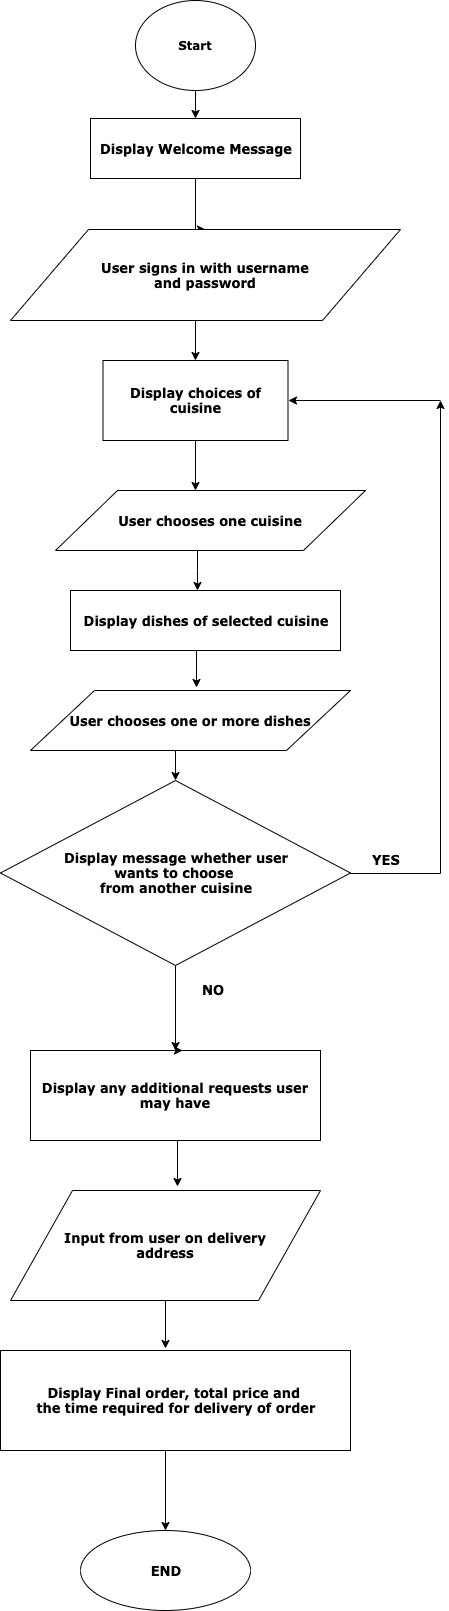

The diagram above was exported from draw.io. Its source (the exported page's mxGraphModel, read from the mxfile embedded in the PNG):
<mxGraphModel dx="946" dy="5145" grid="1" gridSize="10" guides="1" tooltips="1" connect="1" arrows="1" fold="1" page="1" pageScale="1" pageWidth="827" pageHeight="1169" math="0" shadow="0">
  <root>
    <mxCell id="0" />
    <mxCell id="1" parent="0" />
    <mxCell id="m6T35uPaQVd4ie_T8zF3-35" style="edgeStyle=orthogonalEdgeStyle;rounded=0;orthogonalLoop=1;jettySize=auto;html=1;exitX=0.5;exitY=1;exitDx=0;exitDy=0;entryX=0.5;entryY=0;entryDx=0;entryDy=0;fontFamily=Verdana;fontSize=13;fontStyle=1" parent="1" source="m6T35uPaQVd4ie_T8zF3-1" target="m6T35uPaQVd4ie_T8zF3-7" edge="1">
      <mxGeometry relative="1" as="geometry">
        <Array as="points">
          <mxPoint x="325" y="-3981" />
        </Array>
      </mxGeometry>
    </mxCell>
    <mxCell id="m6T35uPaQVd4ie_T8zF3-1" value="&lt;font style=&quot;font-size: 13px;&quot;&gt;&lt;span style=&quot;font-size: 13px;&quot;&gt;Display Welcome Message&lt;/span&gt;&lt;/font&gt;" style="rounded=0;whiteSpace=wrap;html=1;fontFamily=Verdana;fontSize=13;fontStyle=1" parent="1" vertex="1">
      <mxGeometry x="220" y="-4092" width="210" height="60" as="geometry" />
    </mxCell>
    <mxCell id="m6T35uPaQVd4ie_T8zF3-33" style="edgeStyle=orthogonalEdgeStyle;rounded=0;orthogonalLoop=1;jettySize=auto;html=1;exitX=0.5;exitY=1;exitDx=0;exitDy=0;entryX=0.5;entryY=0;entryDx=0;entryDy=0;fontFamily=Verdana;fontSize=13;fontStyle=1" parent="1" source="m6T35uPaQVd4ie_T8zF3-7" target="m6T35uPaQVd4ie_T8zF3-9" edge="1">
      <mxGeometry relative="1" as="geometry">
        <Array as="points">
          <mxPoint x="325" y="-3899" />
        </Array>
      </mxGeometry>
    </mxCell>
    <mxCell id="m6T35uPaQVd4ie_T8zF3-7" value="User signs in with username &lt;br&gt;and password" style="shape=parallelogram;perimeter=parallelogramPerimeter;whiteSpace=wrap;html=1;fontFamily=Verdana;fontSize=13;fontStyle=1" parent="1" vertex="1">
      <mxGeometry x="140" y="-3981" width="390" height="91" as="geometry" />
    </mxCell>
    <mxCell id="m6T35uPaQVd4ie_T8zF3-31" style="edgeStyle=orthogonalEdgeStyle;rounded=0;orthogonalLoop=1;jettySize=auto;html=1;exitX=0.5;exitY=1;exitDx=0;exitDy=0;entryX=0.452;entryY=0;entryDx=0;entryDy=0;entryPerimeter=0;fontFamily=Verdana;fontSize=13;fontStyle=1" parent="1" source="m6T35uPaQVd4ie_T8zF3-9" target="m6T35uPaQVd4ie_T8zF3-12" edge="1">
      <mxGeometry relative="1" as="geometry" />
    </mxCell>
    <mxCell id="m6T35uPaQVd4ie_T8zF3-47" style="edgeStyle=orthogonalEdgeStyle;rounded=0;orthogonalLoop=1;jettySize=auto;html=1;fontFamily=Verdana;fontSize=13;entryX=1;entryY=0.5;entryDx=0;entryDy=0;fontStyle=1" parent="1" target="m6T35uPaQVd4ie_T8zF3-9" edge="1">
      <mxGeometry relative="1" as="geometry">
        <mxPoint x="570" y="-3810" as="sourcePoint" />
      </mxGeometry>
    </mxCell>
    <mxCell id="m6T35uPaQVd4ie_T8zF3-9" value="Display choices of cuisine" style="rounded=0;whiteSpace=wrap;html=1;fontFamily=Verdana;fontSize=13;fontStyle=1" parent="1" vertex="1">
      <mxGeometry x="232.5" y="-3850" width="185" height="80" as="geometry" />
    </mxCell>
    <mxCell id="m6T35uPaQVd4ie_T8zF3-28" style="edgeStyle=orthogonalEdgeStyle;rounded=0;orthogonalLoop=1;jettySize=auto;html=1;exitX=0.5;exitY=1;exitDx=0;exitDy=0;entryX=0.519;entryY=0;entryDx=0;entryDy=0;entryPerimeter=0;fontFamily=Verdana;fontSize=13;fontStyle=1" parent="1" edge="1">
      <mxGeometry relative="1" as="geometry">
        <mxPoint x="327" y="-3660" as="sourcePoint" />
        <mxPoint x="327" y="-3620" as="targetPoint" />
        <Array as="points">
          <mxPoint x="327" y="-3640" />
          <mxPoint x="327" y="-3640" />
        </Array>
      </mxGeometry>
    </mxCell>
    <mxCell id="m6T35uPaQVd4ie_T8zF3-12" value="User chooses one cuisine" style="shape=parallelogram;perimeter=parallelogramPerimeter;whiteSpace=wrap;html=1;fontFamily=Verdana;fontSize=13;fontStyle=1" parent="1" vertex="1">
      <mxGeometry x="185" y="-3720" width="310" height="60" as="geometry" />
    </mxCell>
    <mxCell id="m6T35uPaQVd4ie_T8zF3-29" style="edgeStyle=orthogonalEdgeStyle;rounded=0;orthogonalLoop=1;jettySize=auto;html=1;exitX=0.5;exitY=1;exitDx=0;exitDy=0;entryX=0.559;entryY=-0.05;entryDx=0;entryDy=0;entryPerimeter=0;fontFamily=Verdana;fontSize=13;fontStyle=1" parent="1" edge="1">
      <mxGeometry relative="1" as="geometry">
        <mxPoint x="322" y="-3560" as="sourcePoint" />
        <mxPoint x="326" y="-3523" as="targetPoint" />
      </mxGeometry>
    </mxCell>
    <mxCell id="m6T35uPaQVd4ie_T8zF3-13" value="Display dishes of selected cuisine" style="rounded=0;whiteSpace=wrap;html=1;fontFamily=Verdana;fontSize=13;fontStyle=1" parent="1" vertex="1">
      <mxGeometry x="200" y="-3620" width="270" height="60" as="geometry" />
    </mxCell>
    <mxCell id="m6T35uPaQVd4ie_T8zF3-15" value="YES" style="text;html=1;resizable=0;points=[];autosize=1;align=left;verticalAlign=top;spacingTop=-4;fontFamily=Verdana;fontSize=13;fontStyle=1" parent="1" vertex="1">
      <mxGeometry x="500" y="-3360" width="40" height="20" as="geometry" />
    </mxCell>
    <mxCell id="m6T35uPaQVd4ie_T8zF3-30" style="edgeStyle=orthogonalEdgeStyle;rounded=0;orthogonalLoop=1;jettySize=auto;html=1;exitX=0.5;exitY=1;exitDx=0;exitDy=0;entryX=0.5;entryY=0;entryDx=0;entryDy=0;fontFamily=Verdana;fontSize=13;fontStyle=1" parent="1" source="m6T35uPaQVd4ie_T8zF3-16" target="m6T35uPaQVd4ie_T8zF3-17" edge="1">
      <mxGeometry relative="1" as="geometry" />
    </mxCell>
    <mxCell id="m6T35uPaQVd4ie_T8zF3-16" value="User chooses one or more dishes" style="shape=parallelogram;perimeter=parallelogramPerimeter;whiteSpace=wrap;html=1;fontFamily=Verdana;fontSize=13;fontStyle=1" parent="1" vertex="1">
      <mxGeometry x="160" y="-3520" width="320" height="60" as="geometry" />
    </mxCell>
    <mxCell id="m6T35uPaQVd4ie_T8zF3-38" style="edgeStyle=orthogonalEdgeStyle;rounded=0;orthogonalLoop=1;jettySize=auto;html=1;exitX=1;exitY=0.5;exitDx=0;exitDy=0;fontFamily=Verdana;fontSize=13;fontStyle=1" parent="1" edge="1">
      <mxGeometry relative="1" as="geometry">
        <mxPoint x="570" y="-3810" as="targetPoint" />
        <mxPoint x="480" y="-3337" as="sourcePoint" />
      </mxGeometry>
    </mxCell>
    <mxCell id="m6T35uPaQVd4ie_T8zF3-55" style="edgeStyle=orthogonalEdgeStyle;rounded=0;orthogonalLoop=1;jettySize=auto;html=1;exitX=0.5;exitY=1;exitDx=0;exitDy=0;fontFamily=Verdana;fontSize=13;" parent="1" source="m6T35uPaQVd4ie_T8zF3-17" edge="1">
      <mxGeometry relative="1" as="geometry">
        <mxPoint x="305" y="-3160" as="targetPoint" />
      </mxGeometry>
    </mxCell>
    <mxCell id="m6T35uPaQVd4ie_T8zF3-17" value="Display message whether user &lt;br&gt;wants to choose &lt;br style=&quot;font-size: 13px&quot;&gt;from another cuisine" style="rhombus;whiteSpace=wrap;html=1;fontFamily=Verdana;fontSize=13;fontStyle=1" parent="1" vertex="1">
      <mxGeometry x="130" y="-3430" width="350" height="185" as="geometry" />
    </mxCell>
    <mxCell id="m6T35uPaQVd4ie_T8zF3-23" style="edgeStyle=orthogonalEdgeStyle;rounded=0;orthogonalLoop=1;jettySize=auto;html=1;exitX=0.5;exitY=1;exitDx=0;exitDy=0;entryX=0.524;entryY=-0.036;entryDx=0;entryDy=0;entryPerimeter=0;fontFamily=Verdana;fontSize=13;fontStyle=1" parent="1" edge="1">
      <mxGeometry relative="1" as="geometry">
        <mxPoint x="308" y="-3080" as="sourcePoint" />
        <mxPoint x="307" y="-3024" as="targetPoint" />
        <Array as="points">
          <mxPoint x="307" y="-3080" />
        </Array>
      </mxGeometry>
    </mxCell>
    <mxCell id="m6T35uPaQVd4ie_T8zF3-19" value="Display any additional requests user may have" style="rounded=0;whiteSpace=wrap;html=1;fontFamily=Verdana;fontSize=13;fontStyle=1" parent="1" vertex="1">
      <mxGeometry x="160" y="-3160" width="290" height="90" as="geometry" />
    </mxCell>
    <mxCell id="m6T35uPaQVd4ie_T8zF3-57" style="edgeStyle=orthogonalEdgeStyle;rounded=0;orthogonalLoop=1;jettySize=auto;html=1;exitX=0.5;exitY=1;exitDx=0;exitDy=0;entryX=0.471;entryY=-0.02;entryDx=0;entryDy=0;entryPerimeter=0;fontFamily=Verdana;fontSize=13;" parent="1" source="m6T35uPaQVd4ie_T8zF3-20" target="m6T35uPaQVd4ie_T8zF3-21" edge="1">
      <mxGeometry relative="1" as="geometry" />
    </mxCell>
    <mxCell id="m6T35uPaQVd4ie_T8zF3-20" value="Input from user on delivery &lt;br&gt;address" style="shape=parallelogram;perimeter=parallelogramPerimeter;whiteSpace=wrap;html=1;fontFamily=Verdana;fontSize=13;fontStyle=1" parent="1" vertex="1">
      <mxGeometry x="140" y="-3020" width="310" height="110" as="geometry" />
    </mxCell>
    <mxCell id="m6T35uPaQVd4ie_T8zF3-45" style="edgeStyle=orthogonalEdgeStyle;rounded=0;orthogonalLoop=1;jettySize=auto;html=1;exitX=0.5;exitY=1;exitDx=0;exitDy=0;entryX=0.5;entryY=0;entryDx=0;entryDy=0;fontFamily=Verdana;fontSize=13;fontStyle=1" parent="1" edge="1">
      <mxGeometry relative="1" as="geometry">
        <mxPoint x="305" y="-2760" as="sourcePoint" />
        <mxPoint x="295" y="-2680" as="targetPoint" />
        <Array as="points">
          <mxPoint x="295" y="-2760" />
        </Array>
      </mxGeometry>
    </mxCell>
    <mxCell id="m6T35uPaQVd4ie_T8zF3-21" value="Display Final order, total price and &lt;br&gt;the time required for delivery of order" style="rounded=0;whiteSpace=wrap;html=1;fontFamily=Verdana;fontSize=13;fontStyle=1" parent="1" vertex="1">
      <mxGeometry x="130" y="-2860" width="350" height="100" as="geometry" />
    </mxCell>
    <mxCell id="m6T35uPaQVd4ie_T8zF3-42" value="NO" style="text;html=1;resizable=0;points=[];autosize=1;align=left;verticalAlign=top;spacingTop=-4;fontFamily=Verdana;fontSize=13;fontStyle=1" parent="1" vertex="1">
      <mxGeometry x="330" y="-3230" width="30" height="20" as="geometry" />
    </mxCell>
    <mxCell id="m6T35uPaQVd4ie_T8zF3-43" value="END" style="ellipse;whiteSpace=wrap;html=1;fontFamily=Verdana;fontSize=13;fontStyle=1" parent="1" vertex="1">
      <mxGeometry x="210" y="-2680" width="170" height="80" as="geometry" />
    </mxCell>
    <mxCell id="m6T35uPaQVd4ie_T8zF3-48" style="edgeStyle=orthogonalEdgeStyle;rounded=0;orthogonalLoop=1;jettySize=auto;html=1;exitX=0.5;exitY=0;exitDx=0;exitDy=0;entryX=0.524;entryY=0;entryDx=0;entryDy=0;entryPerimeter=0;fontFamily=Verdana;fontSize=13;fontStyle=1" parent="1" source="m6T35uPaQVd4ie_T8zF3-19" target="m6T35uPaQVd4ie_T8zF3-19" edge="1">
      <mxGeometry relative="1" as="geometry" />
    </mxCell>
    <mxCell id="OPahYkRqcqstaUqIsB6k-2" style="edgeStyle=orthogonalEdgeStyle;rounded=0;orthogonalLoop=1;jettySize=auto;html=1;exitX=0.5;exitY=1;exitDx=0;exitDy=0;entryX=0.5;entryY=0;entryDx=0;entryDy=0;fontFamily=Verdana;" edge="1" parent="1" source="OPahYkRqcqstaUqIsB6k-1" target="m6T35uPaQVd4ie_T8zF3-1">
      <mxGeometry relative="1" as="geometry" />
    </mxCell>
    <mxCell id="OPahYkRqcqstaUqIsB6k-1" value="Start" style="ellipse;whiteSpace=wrap;html=1;fontFamily=Verdana;fontStyle=1" vertex="1" parent="1">
      <mxGeometry x="265" y="-4210" width="120" height="90" as="geometry" />
    </mxCell>
  </root>
</mxGraphModel>